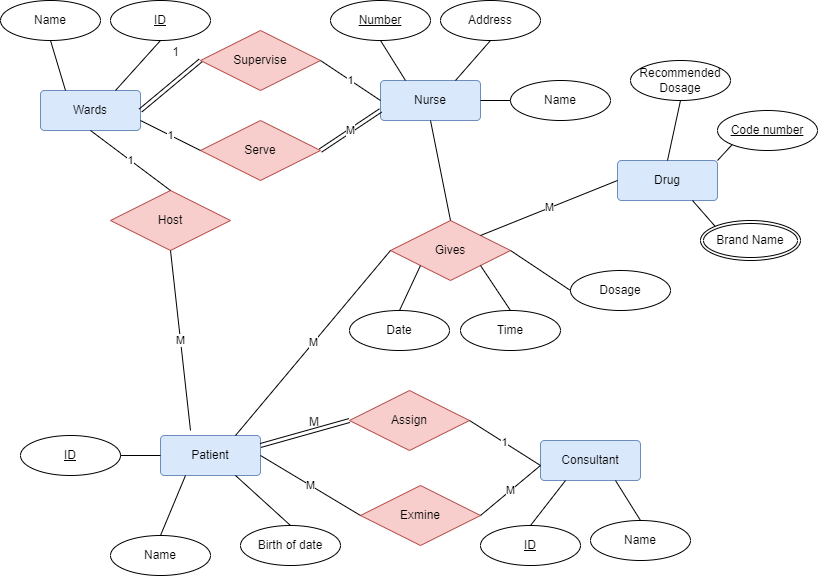

The diagram above was exported from draw.io. Its source (the exported page's mxGraphModel, read from the mxfile embedded in the PNG):
<mxGraphModel dx="1131" dy="625" grid="1" gridSize="10" guides="1" tooltips="1" connect="1" arrows="1" fold="1" page="1" pageScale="1" pageWidth="827" pageHeight="1169" math="0" shadow="0">
  <root>
    <mxCell id="0" />
    <mxCell id="1" parent="0" />
    <mxCell id="wZgRBV6qefDb9U_46BXf-1" value="Name" style="ellipse;whiteSpace=wrap;html=1;align=center;" vertex="1" parent="1">
      <mxGeometry x="10" y="10" width="100" height="40" as="geometry" />
    </mxCell>
    <mxCell id="wZgRBV6qefDb9U_46BXf-2" value="Wards" style="rounded=1;arcSize=10;whiteSpace=wrap;html=1;align=center;fillColor=#dae8fc;strokeColor=#6c8ebf;" vertex="1" parent="1">
      <mxGeometry x="50" y="100" width="100" height="40" as="geometry" />
    </mxCell>
    <mxCell id="wZgRBV6qefDb9U_46BXf-3" value="" style="endArrow=none;html=1;rounded=0;exitX=0.5;exitY=1;exitDx=0;exitDy=0;entryX=0.25;entryY=0;entryDx=0;entryDy=0;" edge="1" parent="1" source="wZgRBV6qefDb9U_46BXf-1" target="wZgRBV6qefDb9U_46BXf-2">
      <mxGeometry relative="1" as="geometry">
        <mxPoint x="100" y="50" as="sourcePoint" />
        <mxPoint x="260" y="50" as="targetPoint" />
      </mxGeometry>
    </mxCell>
    <mxCell id="wZgRBV6qefDb9U_46BXf-4" value="ID" style="ellipse;whiteSpace=wrap;html=1;align=center;fontStyle=4;" vertex="1" parent="1">
      <mxGeometry x="120" y="10" width="100" height="40" as="geometry" />
    </mxCell>
    <mxCell id="wZgRBV6qefDb9U_46BXf-5" value="" style="endArrow=none;html=1;rounded=0;exitX=0.5;exitY=1;exitDx=0;exitDy=0;entryX=0.75;entryY=0;entryDx=0;entryDy=0;" edge="1" parent="1" source="wZgRBV6qefDb9U_46BXf-4" target="wZgRBV6qefDb9U_46BXf-2">
      <mxGeometry relative="1" as="geometry">
        <mxPoint x="90" y="150" as="sourcePoint" />
        <mxPoint x="250" y="150" as="targetPoint" />
      </mxGeometry>
    </mxCell>
    <mxCell id="wZgRBV6qefDb9U_46BXf-6" value="Patient" style="rounded=1;arcSize=10;whiteSpace=wrap;html=1;align=center;fillColor=#dae8fc;strokeColor=#6c8ebf;" vertex="1" parent="1">
      <mxGeometry x="170" y="445" width="100" height="40" as="geometry" />
    </mxCell>
    <mxCell id="wZgRBV6qefDb9U_46BXf-7" value="ID" style="ellipse;whiteSpace=wrap;html=1;align=center;fontStyle=4;" vertex="1" parent="1">
      <mxGeometry x="30" y="445" width="100" height="40" as="geometry" />
    </mxCell>
    <mxCell id="wZgRBV6qefDb9U_46BXf-8" value="Name" style="ellipse;whiteSpace=wrap;html=1;align=center;" vertex="1" parent="1">
      <mxGeometry x="120" y="545" width="100" height="40" as="geometry" />
    </mxCell>
    <mxCell id="wZgRBV6qefDb9U_46BXf-9" value="Birth of date" style="ellipse;whiteSpace=wrap;html=1;align=center;" vertex="1" parent="1">
      <mxGeometry x="250" y="535" width="100" height="40" as="geometry" />
    </mxCell>
    <mxCell id="wZgRBV6qefDb9U_46BXf-10" value="" style="endArrow=none;html=1;rounded=0;exitX=1;exitY=0.5;exitDx=0;exitDy=0;entryX=0;entryY=0.5;entryDx=0;entryDy=0;" edge="1" parent="1" source="wZgRBV6qefDb9U_46BXf-7" target="wZgRBV6qefDb9U_46BXf-6">
      <mxGeometry relative="1" as="geometry">
        <mxPoint x="150" y="445" as="sourcePoint" />
        <mxPoint x="310" y="425" as="targetPoint" />
      </mxGeometry>
    </mxCell>
    <mxCell id="wZgRBV6qefDb9U_46BXf-11" value="" style="endArrow=none;html=1;rounded=0;entryX=0.5;entryY=0;entryDx=0;entryDy=0;exitX=0.25;exitY=1;exitDx=0;exitDy=0;" edge="1" parent="1" source="wZgRBV6qefDb9U_46BXf-6" target="wZgRBV6qefDb9U_46BXf-8">
      <mxGeometry relative="1" as="geometry">
        <mxPoint x="150" y="425" as="sourcePoint" />
        <mxPoint x="310" y="425" as="targetPoint" />
      </mxGeometry>
    </mxCell>
    <mxCell id="wZgRBV6qefDb9U_46BXf-12" value="" style="endArrow=none;html=1;rounded=0;exitX=0.5;exitY=0;exitDx=0;exitDy=0;entryX=0.75;entryY=1;entryDx=0;entryDy=0;" edge="1" parent="1" source="wZgRBV6qefDb9U_46BXf-9" target="wZgRBV6qefDb9U_46BXf-6">
      <mxGeometry relative="1" as="geometry">
        <mxPoint x="150" y="425" as="sourcePoint" />
        <mxPoint x="310" y="425" as="targetPoint" />
      </mxGeometry>
    </mxCell>
    <mxCell id="wZgRBV6qefDb9U_46BXf-13" value="Host" style="shape=rhombus;perimeter=rhombusPerimeter;whiteSpace=wrap;html=1;align=center;fillColor=#f8cecc;strokeColor=#b85450;" vertex="1" parent="1">
      <mxGeometry x="120" y="200" width="120" height="60" as="geometry" />
    </mxCell>
    <mxCell id="wZgRBV6qefDb9U_46BXf-14" value="M" style="endArrow=none;html=1;rounded=0;exitX=0.5;exitY=1;exitDx=0;exitDy=0;" edge="1" parent="1" source="wZgRBV6qefDb9U_46BXf-13">
      <mxGeometry relative="1" as="geometry">
        <mxPoint x="230" y="280" as="sourcePoint" />
        <mxPoint x="200" y="440" as="targetPoint" />
      </mxGeometry>
    </mxCell>
    <mxCell id="wZgRBV6qefDb9U_46BXf-16" value="1" style="endArrow=none;html=1;rounded=0;exitX=0.5;exitY=0;exitDx=0;exitDy=0;entryX=0.5;entryY=1;entryDx=0;entryDy=0;" edge="1" parent="1" source="wZgRBV6qefDb9U_46BXf-13" target="wZgRBV6qefDb9U_46BXf-2">
      <mxGeometry relative="1" as="geometry">
        <mxPoint x="130" y="210" as="sourcePoint" />
        <mxPoint x="290" y="210" as="targetPoint" />
      </mxGeometry>
    </mxCell>
    <mxCell id="wZgRBV6qefDb9U_46BXf-18" value="Consultant" style="rounded=1;arcSize=10;whiteSpace=wrap;html=1;align=center;fillColor=#dae8fc;strokeColor=#6c8ebf;" vertex="1" parent="1">
      <mxGeometry x="550" y="450" width="100" height="40" as="geometry" />
    </mxCell>
    <mxCell id="wZgRBV6qefDb9U_46BXf-19" value="ID" style="ellipse;whiteSpace=wrap;html=1;align=center;fontStyle=4;" vertex="1" parent="1">
      <mxGeometry x="490" y="535" width="100" height="40" as="geometry" />
    </mxCell>
    <mxCell id="wZgRBV6qefDb9U_46BXf-20" value="Name" style="ellipse;whiteSpace=wrap;html=1;align=center;" vertex="1" parent="1">
      <mxGeometry x="600" y="530" width="100" height="40" as="geometry" />
    </mxCell>
    <mxCell id="wZgRBV6qefDb9U_46BXf-21" value="" style="endArrow=none;html=1;rounded=0;exitX=0.5;exitY=0;exitDx=0;exitDy=0;entryX=0.25;entryY=1;entryDx=0;entryDy=0;" edge="1" parent="1" source="wZgRBV6qefDb9U_46BXf-19" target="wZgRBV6qefDb9U_46BXf-18">
      <mxGeometry relative="1" as="geometry">
        <mxPoint x="560" y="580.0000000000001" as="sourcePoint" />
        <mxPoint x="615" y="540.0000000000001" as="targetPoint" />
      </mxGeometry>
    </mxCell>
    <mxCell id="wZgRBV6qefDb9U_46BXf-22" value="" style="endArrow=none;html=1;rounded=0;exitX=0.5;exitY=0;exitDx=0;exitDy=0;entryX=0.75;entryY=1;entryDx=0;entryDy=0;" edge="1" parent="1" source="wZgRBV6qefDb9U_46BXf-20" target="wZgRBV6qefDb9U_46BXf-18">
      <mxGeometry relative="1" as="geometry">
        <mxPoint x="500" y="490" as="sourcePoint" />
        <mxPoint x="660" y="490" as="targetPoint" />
      </mxGeometry>
    </mxCell>
    <mxCell id="wZgRBV6qefDb9U_46BXf-23" value="Assign" style="shape=rhombus;perimeter=rhombusPerimeter;whiteSpace=wrap;html=1;align=center;fillColor=#f8cecc;strokeColor=#b85450;" vertex="1" parent="1">
      <mxGeometry x="359" y="400" width="120" height="60" as="geometry" />
    </mxCell>
    <mxCell id="wZgRBV6qefDb9U_46BXf-24" value="Exmine" style="shape=rhombus;perimeter=rhombusPerimeter;whiteSpace=wrap;html=1;align=center;fillColor=#f8cecc;strokeColor=#b85450;" vertex="1" parent="1">
      <mxGeometry x="370" y="495" width="120" height="60" as="geometry" />
    </mxCell>
    <mxCell id="wZgRBV6qefDb9U_46BXf-25" value="M" style="endArrow=none;html=1;rounded=0;exitX=0;exitY=0.5;exitDx=0;exitDy=0;entryX=1;entryY=0.5;entryDx=0;entryDy=0;" edge="1" parent="1" source="wZgRBV6qefDb9U_46BXf-24" target="wZgRBV6qefDb9U_46BXf-6">
      <mxGeometry relative="1" as="geometry">
        <mxPoint x="330" y="425" as="sourcePoint" />
        <mxPoint x="490" y="425" as="targetPoint" />
      </mxGeometry>
    </mxCell>
    <mxCell id="wZgRBV6qefDb9U_46BXf-26" value="M" style="endArrow=none;html=1;rounded=0;exitX=1;exitY=0.5;exitDx=0;exitDy=0;entryX=0;entryY=0.5;entryDx=0;entryDy=0;" edge="1" parent="1" source="wZgRBV6qefDb9U_46BXf-24">
      <mxGeometry relative="1" as="geometry">
        <mxPoint x="480" y="525.0000000000001" as="sourcePoint" />
        <mxPoint x="550" y="475" as="targetPoint" />
      </mxGeometry>
    </mxCell>
    <mxCell id="wZgRBV6qefDb9U_46BXf-27" value="1" style="endArrow=none;html=1;rounded=0;exitX=1;exitY=0.5;exitDx=0;exitDy=0;entryX=0;entryY=0.5;entryDx=0;entryDy=0;" edge="1" parent="1" source="wZgRBV6qefDb9U_46BXf-23">
      <mxGeometry relative="1" as="geometry">
        <mxPoint x="480" y="455" as="sourcePoint" />
        <mxPoint x="550" y="475" as="targetPoint" />
      </mxGeometry>
    </mxCell>
    <mxCell id="wZgRBV6qefDb9U_46BXf-29" value="Nurse" style="rounded=1;arcSize=10;whiteSpace=wrap;html=1;align=center;fillColor=#dae8fc;strokeColor=#6c8ebf;" vertex="1" parent="1">
      <mxGeometry x="390" y="90" width="100" height="40" as="geometry" />
    </mxCell>
    <mxCell id="wZgRBV6qefDb9U_46BXf-30" value="Name" style="ellipse;whiteSpace=wrap;html=1;align=center;" vertex="1" parent="1">
      <mxGeometry x="520" y="90" width="100" height="40" as="geometry" />
    </mxCell>
    <mxCell id="wZgRBV6qefDb9U_46BXf-31" value="Address" style="ellipse;whiteSpace=wrap;html=1;align=center;" vertex="1" parent="1">
      <mxGeometry x="450" y="10" width="100" height="40" as="geometry" />
    </mxCell>
    <mxCell id="wZgRBV6qefDb9U_46BXf-32" value="Number" style="ellipse;whiteSpace=wrap;html=1;align=center;fontStyle=4;" vertex="1" parent="1">
      <mxGeometry x="340" y="10" width="100" height="40" as="geometry" />
    </mxCell>
    <mxCell id="wZgRBV6qefDb9U_46BXf-33" value="" style="endArrow=none;html=1;rounded=0;exitX=1;exitY=0.5;exitDx=0;exitDy=0;entryX=0;entryY=0.5;entryDx=0;entryDy=0;" edge="1" parent="1" source="wZgRBV6qefDb9U_46BXf-29" target="wZgRBV6qefDb9U_46BXf-30">
      <mxGeometry relative="1" as="geometry">
        <mxPoint x="360" y="120" as="sourcePoint" />
        <mxPoint x="520" y="120" as="targetPoint" />
      </mxGeometry>
    </mxCell>
    <mxCell id="wZgRBV6qefDb9U_46BXf-34" value="" style="endArrow=none;html=1;rounded=0;exitX=0.5;exitY=1;exitDx=0;exitDy=0;entryX=0.75;entryY=0;entryDx=0;entryDy=0;" edge="1" parent="1" source="wZgRBV6qefDb9U_46BXf-31" target="wZgRBV6qefDb9U_46BXf-29">
      <mxGeometry relative="1" as="geometry">
        <mxPoint x="360" y="120" as="sourcePoint" />
        <mxPoint x="520" y="120" as="targetPoint" />
      </mxGeometry>
    </mxCell>
    <mxCell id="wZgRBV6qefDb9U_46BXf-35" value="" style="endArrow=none;html=1;rounded=0;exitX=0.5;exitY=1;exitDx=0;exitDy=0;entryX=0.25;entryY=0;entryDx=0;entryDy=0;" edge="1" parent="1" source="wZgRBV6qefDb9U_46BXf-32" target="wZgRBV6qefDb9U_46BXf-29">
      <mxGeometry relative="1" as="geometry">
        <mxPoint x="360" y="120" as="sourcePoint" />
        <mxPoint x="520" y="120" as="targetPoint" />
      </mxGeometry>
    </mxCell>
    <mxCell id="wZgRBV6qefDb9U_46BXf-36" value="Drug" style="rounded=1;arcSize=10;whiteSpace=wrap;html=1;align=center;fillColor=#dae8fc;strokeColor=#6c8ebf;" vertex="1" parent="1">
      <mxGeometry x="627" y="170" width="100" height="40" as="geometry" />
    </mxCell>
    <mxCell id="wZgRBV6qefDb9U_46BXf-37" value="Code number" style="ellipse;whiteSpace=wrap;html=1;align=center;fontStyle=4;" vertex="1" parent="1">
      <mxGeometry x="727" y="120" width="100" height="40" as="geometry" />
    </mxCell>
    <mxCell id="wZgRBV6qefDb9U_46BXf-38" value="Recommended Dosage" style="ellipse;whiteSpace=wrap;html=1;align=center;" vertex="1" parent="1">
      <mxGeometry x="640" y="70" width="100" height="40" as="geometry" />
    </mxCell>
    <mxCell id="wZgRBV6qefDb9U_46BXf-39" value="Brand Name" style="ellipse;shape=doubleEllipse;margin=3;whiteSpace=wrap;html=1;align=center;" vertex="1" parent="1">
      <mxGeometry x="710" y="230" width="100" height="40" as="geometry" />
    </mxCell>
    <mxCell id="wZgRBV6qefDb9U_46BXf-40" value="" style="endArrow=none;html=1;rounded=0;entryX=0;entryY=0;entryDx=0;entryDy=0;exitX=0.75;exitY=1;exitDx=0;exitDy=0;" edge="1" parent="1" source="wZgRBV6qefDb9U_46BXf-36" target="wZgRBV6qefDb9U_46BXf-39">
      <mxGeometry relative="1" as="geometry">
        <mxPoint x="590" y="200" as="sourcePoint" />
        <mxPoint x="750" y="200" as="targetPoint" />
      </mxGeometry>
    </mxCell>
    <mxCell id="wZgRBV6qefDb9U_46BXf-41" value="" style="endArrow=none;html=1;rounded=0;exitX=1;exitY=0;exitDx=0;exitDy=0;entryX=0;entryY=1;entryDx=0;entryDy=0;" edge="1" parent="1" source="wZgRBV6qefDb9U_46BXf-36" target="wZgRBV6qefDb9U_46BXf-37">
      <mxGeometry relative="1" as="geometry">
        <mxPoint x="590" y="200" as="sourcePoint" />
        <mxPoint x="750" y="200" as="targetPoint" />
      </mxGeometry>
    </mxCell>
    <mxCell id="wZgRBV6qefDb9U_46BXf-42" value="" style="endArrow=none;html=1;rounded=0;exitX=0.5;exitY=0;exitDx=0;exitDy=0;entryX=0.5;entryY=1;entryDx=0;entryDy=0;" edge="1" parent="1" source="wZgRBV6qefDb9U_46BXf-36" target="wZgRBV6qefDb9U_46BXf-38">
      <mxGeometry relative="1" as="geometry">
        <mxPoint x="590" y="200" as="sourcePoint" />
        <mxPoint x="750" y="200" as="targetPoint" />
      </mxGeometry>
    </mxCell>
    <mxCell id="wZgRBV6qefDb9U_46BXf-43" value="Gives" style="shape=rhombus;perimeter=rhombusPerimeter;whiteSpace=wrap;html=1;align=center;fillColor=#f8cecc;strokeColor=#b85450;" vertex="1" parent="1">
      <mxGeometry x="400" y="230" width="120" height="60" as="geometry" />
    </mxCell>
    <mxCell id="wZgRBV6qefDb9U_46BXf-44" value="M" style="endArrow=none;html=1;rounded=0;exitX=0.75;exitY=0;exitDx=0;exitDy=0;entryX=0;entryY=0.5;entryDx=0;entryDy=0;" edge="1" parent="1" source="wZgRBV6qefDb9U_46BXf-6" target="wZgRBV6qefDb9U_46BXf-43">
      <mxGeometry relative="1" as="geometry">
        <mxPoint x="310" y="210" as="sourcePoint" />
        <mxPoint x="470" y="210" as="targetPoint" />
      </mxGeometry>
    </mxCell>
    <mxCell id="wZgRBV6qefDb9U_46BXf-45" value="" style="endArrow=none;html=1;rounded=0;exitX=0.5;exitY=1;exitDx=0;exitDy=0;entryX=0.5;entryY=0;entryDx=0;entryDy=0;" edge="1" parent="1" source="wZgRBV6qefDb9U_46BXf-29" target="wZgRBV6qefDb9U_46BXf-43">
      <mxGeometry relative="1" as="geometry">
        <mxPoint x="400" y="200" as="sourcePoint" />
        <mxPoint x="560" y="200" as="targetPoint" />
      </mxGeometry>
    </mxCell>
    <mxCell id="wZgRBV6qefDb9U_46BXf-46" value="M" style="endArrow=none;html=1;rounded=0;exitX=1;exitY=0;exitDx=0;exitDy=0;entryX=0;entryY=0.5;entryDx=0;entryDy=0;" edge="1" parent="1" source="wZgRBV6qefDb9U_46BXf-43" target="wZgRBV6qefDb9U_46BXf-36">
      <mxGeometry relative="1" as="geometry">
        <mxPoint x="470" y="189.47" as="sourcePoint" />
        <mxPoint x="630" y="189.47" as="targetPoint" />
      </mxGeometry>
    </mxCell>
    <mxCell id="wZgRBV6qefDb9U_46BXf-47" value="Date" style="ellipse;whiteSpace=wrap;html=1;align=center;" vertex="1" parent="1">
      <mxGeometry x="359" y="320" width="100" height="40" as="geometry" />
    </mxCell>
    <mxCell id="wZgRBV6qefDb9U_46BXf-48" value="Time" style="ellipse;whiteSpace=wrap;html=1;align=center;" vertex="1" parent="1">
      <mxGeometry x="470" y="320" width="100" height="40" as="geometry" />
    </mxCell>
    <mxCell id="wZgRBV6qefDb9U_46BXf-49" value="Dosage" style="ellipse;whiteSpace=wrap;html=1;align=center;" vertex="1" parent="1">
      <mxGeometry x="580" y="280" width="100" height="40" as="geometry" />
    </mxCell>
    <mxCell id="wZgRBV6qefDb9U_46BXf-50" value="" style="endArrow=none;html=1;rounded=0;exitX=1;exitY=0.5;exitDx=0;exitDy=0;entryX=0;entryY=0.5;entryDx=0;entryDy=0;" edge="1" parent="1" source="wZgRBV6qefDb9U_46BXf-43" target="wZgRBV6qefDb9U_46BXf-49">
      <mxGeometry relative="1" as="geometry">
        <mxPoint x="590" y="400" as="sourcePoint" />
        <mxPoint x="750" y="400" as="targetPoint" />
      </mxGeometry>
    </mxCell>
    <mxCell id="wZgRBV6qefDb9U_46BXf-51" value="" style="endArrow=none;html=1;rounded=0;exitX=0.5;exitY=0;exitDx=0;exitDy=0;entryX=1;entryY=1;entryDx=0;entryDy=0;" edge="1" parent="1" source="wZgRBV6qefDb9U_46BXf-48" target="wZgRBV6qefDb9U_46BXf-43">
      <mxGeometry relative="1" as="geometry">
        <mxPoint x="567" y="380" as="sourcePoint" />
        <mxPoint x="727" y="380" as="targetPoint" />
      </mxGeometry>
    </mxCell>
    <mxCell id="wZgRBV6qefDb9U_46BXf-52" value="" style="endArrow=none;html=1;rounded=0;exitX=0.5;exitY=0;exitDx=0;exitDy=0;entryX=0;entryY=1;entryDx=0;entryDy=0;" edge="1" parent="1" source="wZgRBV6qefDb9U_46BXf-47" target="wZgRBV6qefDb9U_46BXf-43">
      <mxGeometry relative="1" as="geometry">
        <mxPoint x="590" y="400" as="sourcePoint" />
        <mxPoint x="750" y="400" as="targetPoint" />
      </mxGeometry>
    </mxCell>
    <mxCell id="wZgRBV6qefDb9U_46BXf-53" value="Supervise" style="shape=rhombus;perimeter=rhombusPerimeter;whiteSpace=wrap;html=1;align=center;fillColor=#f8cecc;strokeColor=#b85450;" vertex="1" parent="1">
      <mxGeometry x="210" y="40" width="120" height="60" as="geometry" />
    </mxCell>
    <mxCell id="wZgRBV6qefDb9U_46BXf-55" value="1" style="endArrow=none;html=1;rounded=0;exitX=1;exitY=0.5;exitDx=0;exitDy=0;entryX=0;entryY=0.5;entryDx=0;entryDy=0;" edge="1" parent="1" source="wZgRBV6qefDb9U_46BXf-53" target="wZgRBV6qefDb9U_46BXf-29">
      <mxGeometry relative="1" as="geometry">
        <mxPoint x="590" y="180" as="sourcePoint" />
        <mxPoint x="750" y="180" as="targetPoint" />
      </mxGeometry>
    </mxCell>
    <mxCell id="wZgRBV6qefDb9U_46BXf-57" value="" style="shape=link;html=1;rounded=0;entryX=0;entryY=0.5;entryDx=0;entryDy=0;" edge="1" parent="1" target="wZgRBV6qefDb9U_46BXf-53">
      <mxGeometry relative="1" as="geometry">
        <mxPoint x="150" y="120" as="sourcePoint" />
        <mxPoint x="220" y="120" as="targetPoint" />
      </mxGeometry>
    </mxCell>
    <mxCell id="wZgRBV6qefDb9U_46BXf-58" value="1" style="resizable=0;html=1;whiteSpace=wrap;align=right;verticalAlign=bottom;" connectable="0" vertex="1" parent="wZgRBV6qefDb9U_46BXf-57">
      <mxGeometry x="1" relative="1" as="geometry">
        <mxPoint x="-20" as="offset" />
      </mxGeometry>
    </mxCell>
    <mxCell id="wZgRBV6qefDb9U_46BXf-59" value="Serve" style="shape=rhombus;perimeter=rhombusPerimeter;whiteSpace=wrap;html=1;align=center;fillColor=#f8cecc;strokeColor=#b85450;" vertex="1" parent="1">
      <mxGeometry x="210" y="130" width="120" height="60" as="geometry" />
    </mxCell>
    <mxCell id="wZgRBV6qefDb9U_46BXf-60" value="M" style="shape=link;html=1;rounded=0;exitX=1;exitY=0.5;exitDx=0;exitDy=0;entryX=0;entryY=0.75;entryDx=0;entryDy=0;" edge="1" parent="1" source="wZgRBV6qefDb9U_46BXf-59" target="wZgRBV6qefDb9U_46BXf-29">
      <mxGeometry relative="1" as="geometry">
        <mxPoint x="590" y="180" as="sourcePoint" />
        <mxPoint x="750" y="180" as="targetPoint" />
      </mxGeometry>
    </mxCell>
    <mxCell id="wZgRBV6qefDb9U_46BXf-62" value="1" style="endArrow=none;html=1;rounded=0;exitX=1;exitY=0.75;exitDx=0;exitDy=0;entryX=0;entryY=0.5;entryDx=0;entryDy=0;" edge="1" parent="1" source="wZgRBV6qefDb9U_46BXf-2" target="wZgRBV6qefDb9U_46BXf-59">
      <mxGeometry relative="1" as="geometry">
        <mxPoint x="590" y="180" as="sourcePoint" />
        <mxPoint x="750" y="180" as="targetPoint" />
      </mxGeometry>
    </mxCell>
    <mxCell id="wZgRBV6qefDb9U_46BXf-63" value="" style="shape=link;html=1;rounded=0;exitX=1;exitY=0.25;exitDx=0;exitDy=0;entryX=0;entryY=0.5;entryDx=0;entryDy=0;" edge="1" parent="1" source="wZgRBV6qefDb9U_46BXf-6" target="wZgRBV6qefDb9U_46BXf-23">
      <mxGeometry relative="1" as="geometry">
        <mxPoint x="300" y="440" as="sourcePoint" />
        <mxPoint x="460" y="440" as="targetPoint" />
      </mxGeometry>
    </mxCell>
    <mxCell id="wZgRBV6qefDb9U_46BXf-64" value="M" style="resizable=0;html=1;whiteSpace=wrap;align=right;verticalAlign=bottom;" connectable="0" vertex="1" parent="wZgRBV6qefDb9U_46BXf-63">
      <mxGeometry x="1" relative="1" as="geometry">
        <mxPoint x="-29" y="10" as="offset" />
      </mxGeometry>
    </mxCell>
  </root>
</mxGraphModel>